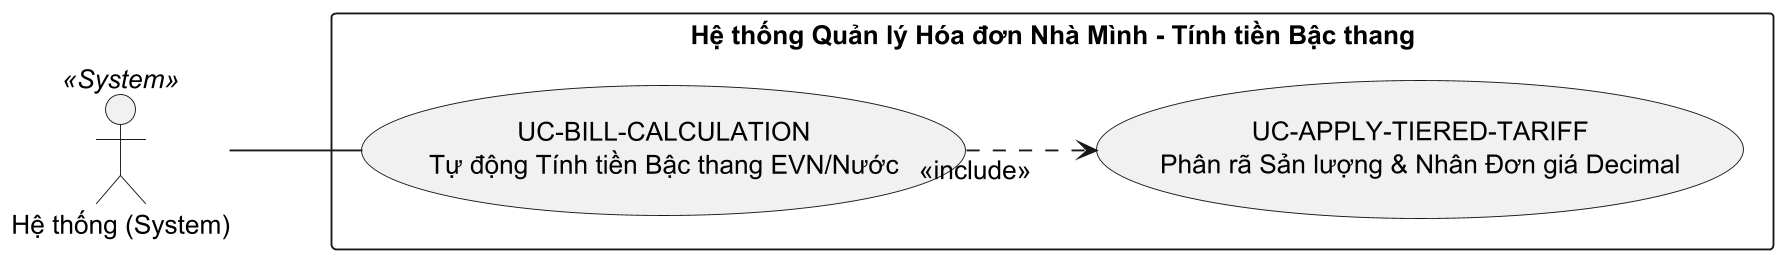

The diagram above was rendered by PlantUML. Its source (embedded in the PNG):
@startuml
left to right direction
skinparam linetype ortho
skinparam nodesep 50
skinparam ranksep 70
skinparam shadowing false
skinparam defaultFontSize 14
skinparam dpi 180

actor "Hệ thống (System)" as system <<System>>

rectangle "Hệ thống Quản lý Hóa đơn Nhà Mình - Tính tiền Bậc thang" {
    usecase "UC-BILL-CALCULATION\nTự động Tính tiền Bậc thang EVN/Nước" as UC_BillCalc
    usecase "UC-APPLY-TIERED-TARIFF\nPhân rã Sản lượng & Nhân Đơn giá Decimal" as UC_ApplyTariff
}

system -- UC_BillCalc
UC_BillCalc ..> UC_ApplyTariff : <<include>>
@enduml